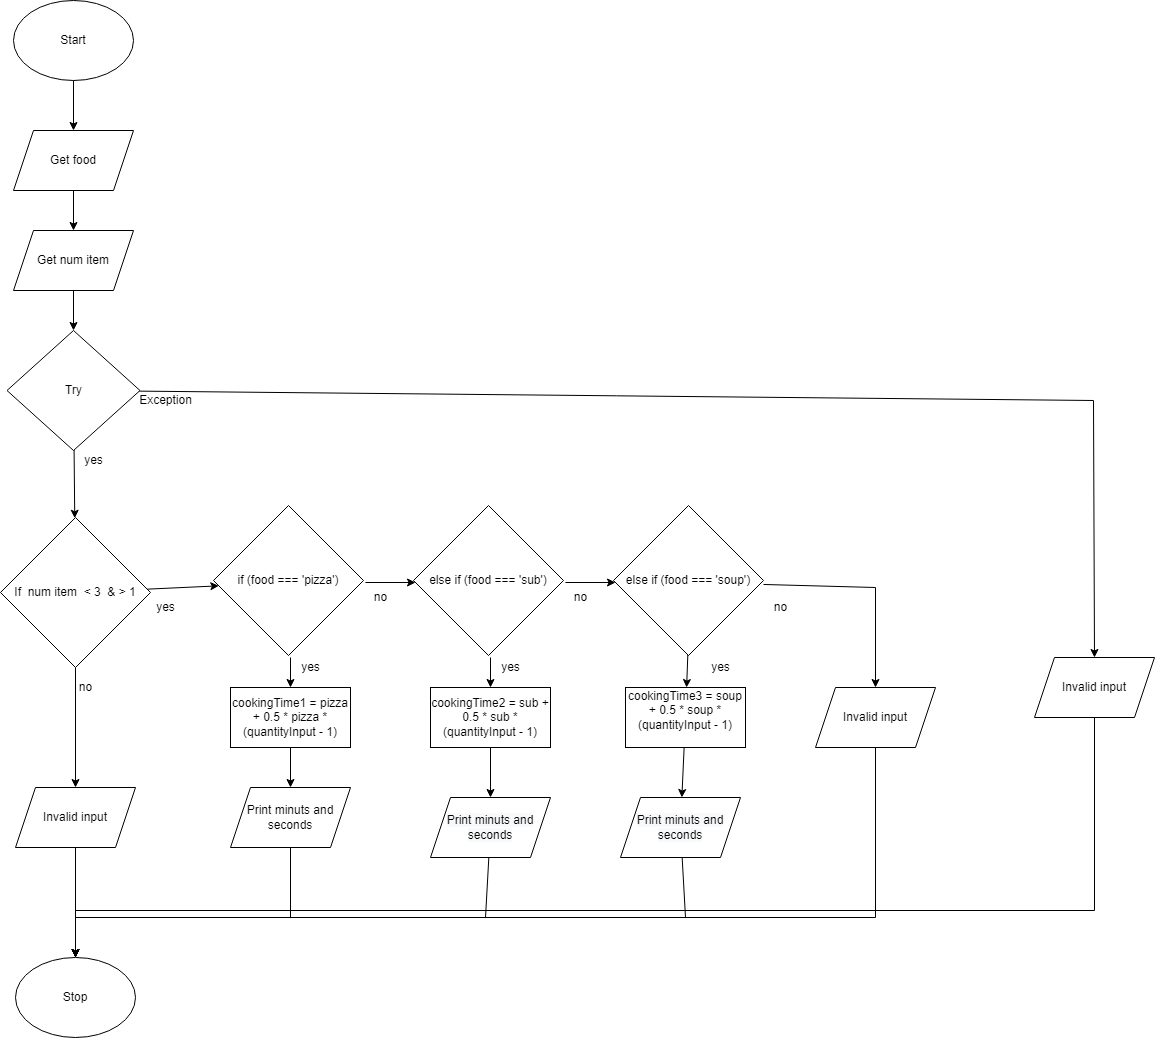

The diagram above was exported from draw.io. Its source (the exported page's mxGraphModel, read from the mxfile embedded in the PNG):
<mxGraphModel dx="709" dy="1570" grid="1" gridSize="10" guides="1" tooltips="1" connect="1" arrows="1" fold="1" page="1" pageScale="1" pageWidth="827" pageHeight="1169" math="0" shadow="0">
  <root>
    <mxCell id="0" />
    <mxCell id="1" parent="0" />
    <mxCell id="2" value="Stop" style="ellipse;whiteSpace=wrap;html=1;" parent="1" vertex="1">
      <mxGeometry x="162" y="747" width="120" height="80" as="geometry" />
    </mxCell>
    <mxCell id="27" value="" style="edgeStyle=none;html=1;" parent="1" source="3" target="5" edge="1">
      <mxGeometry relative="1" as="geometry" />
    </mxCell>
    <mxCell id="3" value="Start" style="ellipse;whiteSpace=wrap;html=1;" parent="1" vertex="1">
      <mxGeometry x="160" y="-210" width="120" height="80" as="geometry" />
    </mxCell>
    <mxCell id="49" value="" style="edgeStyle=none;html=1;" edge="1" parent="1" source="4" target="48">
      <mxGeometry relative="1" as="geometry" />
    </mxCell>
    <mxCell id="4" value="Get num item" style="shape=parallelogram;perimeter=parallelogramPerimeter;whiteSpace=wrap;html=1;fixedSize=1;" parent="1" vertex="1">
      <mxGeometry x="160" y="20" width="120" height="60" as="geometry" />
    </mxCell>
    <mxCell id="28" value="" style="edgeStyle=none;html=1;" parent="1" source="5" target="4" edge="1">
      <mxGeometry relative="1" as="geometry" />
    </mxCell>
    <mxCell id="5" value="Get food" style="shape=parallelogram;perimeter=parallelogramPerimeter;whiteSpace=wrap;html=1;fixedSize=1;" parent="1" vertex="1">
      <mxGeometry x="160" y="-80" width="120" height="60" as="geometry" />
    </mxCell>
    <mxCell id="30" value="" style="edgeStyle=none;html=1;" parent="1" source="6" edge="1">
      <mxGeometry relative="1" as="geometry">
        <mxPoint x="365.3333333333335" y="375.3333333333335" as="targetPoint" />
      </mxGeometry>
    </mxCell>
    <mxCell id="39" value="" style="edgeStyle=none;rounded=0;html=1;" parent="1" source="6" target="10" edge="1">
      <mxGeometry relative="1" as="geometry" />
    </mxCell>
    <mxCell id="6" value="If&amp;nbsp; num item&amp;nbsp; &amp;lt; 3&amp;nbsp; &amp;amp; &amp;gt; 1" style="rhombus;whiteSpace=wrap;html=1;" parent="1" vertex="1">
      <mxGeometry x="147" y="307" width="150" height="150" as="geometry" />
    </mxCell>
    <mxCell id="22" value="" style="edgeStyle=none;html=1;" parent="1" target="19" edge="1">
      <mxGeometry relative="1" as="geometry">
        <mxPoint x="637" y="447" as="sourcePoint" />
      </mxGeometry>
    </mxCell>
    <mxCell id="32" value="" style="edgeStyle=none;html=1;" parent="1" edge="1">
      <mxGeometry relative="1" as="geometry">
        <mxPoint x="712" y="372" as="sourcePoint" />
        <mxPoint x="762" y="372" as="targetPoint" />
      </mxGeometry>
    </mxCell>
    <mxCell id="7" value="else if (food === 'sub')" style="rhombus;whiteSpace=wrap;html=1;" parent="1" vertex="1">
      <mxGeometry x="560" y="295" width="150" height="150" as="geometry" />
    </mxCell>
    <mxCell id="25" value="" style="edgeStyle=none;html=1;" parent="1" target="21" edge="1">
      <mxGeometry relative="1" as="geometry">
        <mxPoint x="834.3214285714284" y="444.32142857142844" as="sourcePoint" />
      </mxGeometry>
    </mxCell>
    <mxCell id="33" style="edgeStyle=none;html=1;entryX=0.5;entryY=0;entryDx=0;entryDy=0;rounded=0;" parent="1" target="26" edge="1">
      <mxGeometry relative="1" as="geometry">
        <Array as="points">
          <mxPoint x="1022" y="377" />
        </Array>
        <mxPoint x="910.0263157894733" y="373.97368421052624" as="sourcePoint" />
      </mxGeometry>
    </mxCell>
    <mxCell id="8" value="else if (food === 'soup')" style="rhombus;whiteSpace=wrap;html=1;" parent="1" vertex="1">
      <mxGeometry x="760" y="295" width="150" height="150" as="geometry" />
    </mxCell>
    <mxCell id="17" value="" style="edgeStyle=none;html=1;" parent="1" target="15" edge="1">
      <mxGeometry relative="1" as="geometry">
        <mxPoint x="437" y="447" as="sourcePoint" />
      </mxGeometry>
    </mxCell>
    <mxCell id="31" value="" style="edgeStyle=none;html=1;" parent="1" edge="1">
      <mxGeometry relative="1" as="geometry">
        <mxPoint x="512" y="372" as="sourcePoint" />
        <mxPoint x="562" y="372" as="targetPoint" />
      </mxGeometry>
    </mxCell>
    <mxCell id="9" value="if (food === 'pizza')" style="rhombus;whiteSpace=wrap;html=1;" parent="1" vertex="1">
      <mxGeometry x="360" y="295" width="150" height="150" as="geometry" />
    </mxCell>
    <mxCell id="38" style="edgeStyle=none;rounded=0;html=1;entryX=0.5;entryY=0;entryDx=0;entryDy=0;" parent="1" source="10" target="2" edge="1">
      <mxGeometry relative="1" as="geometry" />
    </mxCell>
    <mxCell id="10" value="Invalid input" style="shape=parallelogram;perimeter=parallelogramPerimeter;whiteSpace=wrap;html=1;fixedSize=1;" parent="1" vertex="1">
      <mxGeometry x="162" y="577" width="120" height="60" as="geometry" />
    </mxCell>
    <mxCell id="36" style="edgeStyle=none;rounded=0;html=1;entryX=0.5;entryY=0;entryDx=0;entryDy=0;" parent="1" source="12" target="2" edge="1">
      <mxGeometry relative="1" as="geometry">
        <Array as="points">
          <mxPoint x="832" y="707" />
          <mxPoint x="222" y="707" />
        </Array>
      </mxGeometry>
    </mxCell>
    <mxCell id="12" value="&#10;&#10;&lt;span style=&quot;color: rgb(0, 0, 0); font-family: helvetica; font-size: 12px; font-style: normal; font-weight: 400; letter-spacing: normal; text-align: center; text-indent: 0px; text-transform: none; word-spacing: 0px; background-color: rgb(248, 249, 250); display: inline; float: none;&quot;&gt;Print minuts and seconds&lt;/span&gt;&#10;&#10;" style="shape=parallelogram;perimeter=parallelogramPerimeter;whiteSpace=wrap;html=1;fixedSize=1;" parent="1" vertex="1">
      <mxGeometry x="767" y="587" width="120" height="60" as="geometry" />
    </mxCell>
    <mxCell id="35" style="edgeStyle=none;rounded=0;html=1;entryX=0.5;entryY=0;entryDx=0;entryDy=0;" parent="1" source="13" target="2" edge="1">
      <mxGeometry relative="1" as="geometry">
        <Array as="points">
          <mxPoint x="632" y="707" />
          <mxPoint x="222" y="707" />
        </Array>
      </mxGeometry>
    </mxCell>
    <mxCell id="13" value="&#10;&#10;&lt;span style=&quot;color: rgb(0, 0, 0); font-family: helvetica; font-size: 12px; font-style: normal; font-weight: 400; letter-spacing: normal; text-align: center; text-indent: 0px; text-transform: none; word-spacing: 0px; background-color: rgb(248, 249, 250); display: inline; float: none;&quot;&gt;Print minuts and seconds&lt;/span&gt;&#10;&#10;" style="shape=parallelogram;perimeter=parallelogramPerimeter;whiteSpace=wrap;html=1;fixedSize=1;" parent="1" vertex="1">
      <mxGeometry x="577" y="587" width="120" height="60" as="geometry" />
    </mxCell>
    <mxCell id="34" style="edgeStyle=none;rounded=0;html=1;entryX=0.5;entryY=0;entryDx=0;entryDy=0;" parent="1" source="14" target="2" edge="1">
      <mxGeometry relative="1" as="geometry">
        <Array as="points">
          <mxPoint x="437" y="707" />
          <mxPoint x="222" y="707" />
        </Array>
      </mxGeometry>
    </mxCell>
    <mxCell id="14" value="Print minuts and seconds" style="shape=parallelogram;perimeter=parallelogramPerimeter;whiteSpace=wrap;html=1;fixedSize=1;" parent="1" vertex="1">
      <mxGeometry x="377" y="577" width="120" height="60" as="geometry" />
    </mxCell>
    <mxCell id="18" value="" style="edgeStyle=none;html=1;" parent="1" source="15" target="14" edge="1">
      <mxGeometry relative="1" as="geometry" />
    </mxCell>
    <mxCell id="15" value="cookingTime1 = pizza + 0.5 * pizza * (quantityInput - 1)" style="rounded=0;whiteSpace=wrap;html=1;" parent="1" vertex="1">
      <mxGeometry x="377" y="477" width="120" height="60" as="geometry" />
    </mxCell>
    <mxCell id="23" value="" style="edgeStyle=none;html=1;" parent="1" source="19" target="13" edge="1">
      <mxGeometry relative="1" as="geometry" />
    </mxCell>
    <mxCell id="19" value="cookingTime2 = sub + 0.5 * sub * (quantityInput - 1)" style="rounded=0;whiteSpace=wrap;html=1;" parent="1" vertex="1">
      <mxGeometry x="577" y="477" width="120" height="60" as="geometry" />
    </mxCell>
    <mxCell id="24" value="" style="edgeStyle=none;html=1;" parent="1" source="21" target="12" edge="1">
      <mxGeometry relative="1" as="geometry" />
    </mxCell>
    <mxCell id="21" value="&lt;div&gt;cookingTime3 = soup + 0.5 * soup * (quantityInput - 1)&lt;/div&gt;&lt;div&gt;&lt;br&gt;&lt;/div&gt;" style="rounded=0;whiteSpace=wrap;html=1;" parent="1" vertex="1">
      <mxGeometry x="772" y="477" width="120" height="60" as="geometry" />
    </mxCell>
    <mxCell id="37" style="edgeStyle=none;rounded=0;html=1;entryX=0.5;entryY=0;entryDx=0;entryDy=0;" parent="1" source="26" target="2" edge="1">
      <mxGeometry relative="1" as="geometry">
        <Array as="points">
          <mxPoint x="1022" y="707" />
          <mxPoint x="222" y="707" />
        </Array>
      </mxGeometry>
    </mxCell>
    <mxCell id="26" value="Invalid input" style="shape=parallelogram;perimeter=parallelogramPerimeter;whiteSpace=wrap;html=1;fixedSize=1;" parent="1" vertex="1">
      <mxGeometry x="962" y="477" width="120" height="60" as="geometry" />
    </mxCell>
    <mxCell id="40" value="no" style="text;html=1;align=center;verticalAlign=middle;resizable=0;points=[];autosize=1;strokeColor=none;fillColor=none;" parent="1" vertex="1">
      <mxGeometry x="217" y="467" width="30" height="20" as="geometry" />
    </mxCell>
    <mxCell id="41" value="yes" style="text;html=1;align=center;verticalAlign=middle;resizable=0;points=[];autosize=1;strokeColor=none;fillColor=none;" parent="1" vertex="1">
      <mxGeometry x="297" y="387" width="30" height="20" as="geometry" />
    </mxCell>
    <mxCell id="42" value="yes" style="text;html=1;align=center;verticalAlign=middle;resizable=0;points=[];autosize=1;strokeColor=none;fillColor=none;" parent="1" vertex="1">
      <mxGeometry x="442" y="447" width="30" height="20" as="geometry" />
    </mxCell>
    <mxCell id="43" value="yes" style="text;html=1;align=center;verticalAlign=middle;resizable=0;points=[];autosize=1;strokeColor=none;fillColor=none;" parent="1" vertex="1">
      <mxGeometry x="642" y="447" width="30" height="20" as="geometry" />
    </mxCell>
    <mxCell id="44" value="yes" style="text;html=1;align=center;verticalAlign=middle;resizable=0;points=[];autosize=1;strokeColor=none;fillColor=none;" parent="1" vertex="1">
      <mxGeometry x="852" y="447" width="30" height="20" as="geometry" />
    </mxCell>
    <mxCell id="45" value="no" style="text;html=1;align=center;verticalAlign=middle;resizable=0;points=[];autosize=1;strokeColor=none;fillColor=none;" parent="1" vertex="1">
      <mxGeometry x="512" y="377" width="30" height="20" as="geometry" />
    </mxCell>
    <mxCell id="46" value="no" style="text;html=1;align=center;verticalAlign=middle;resizable=0;points=[];autosize=1;strokeColor=none;fillColor=none;" parent="1" vertex="1">
      <mxGeometry x="712" y="377" width="30" height="20" as="geometry" />
    </mxCell>
    <mxCell id="47" value="no" style="text;html=1;align=center;verticalAlign=middle;resizable=0;points=[];autosize=1;strokeColor=none;fillColor=none;" parent="1" vertex="1">
      <mxGeometry x="912" y="387" width="30" height="20" as="geometry" />
    </mxCell>
    <mxCell id="50" value="" style="edgeStyle=none;html=1;" edge="1" parent="1" source="48" target="6">
      <mxGeometry relative="1" as="geometry" />
    </mxCell>
    <mxCell id="55" style="edgeStyle=none;rounded=0;html=1;entryX=0.5;entryY=0;entryDx=0;entryDy=0;" edge="1" parent="1" source="48" target="53">
      <mxGeometry relative="1" as="geometry">
        <Array as="points">
          <mxPoint x="1240" y="190" />
        </Array>
      </mxGeometry>
    </mxCell>
    <mxCell id="48" value="Try" style="rhombus;whiteSpace=wrap;html=1;" vertex="1" parent="1">
      <mxGeometry x="153.5" y="120" width="133" height="120" as="geometry" />
    </mxCell>
    <mxCell id="51" value="yes" style="text;html=1;align=center;verticalAlign=middle;resizable=0;points=[];autosize=1;strokeColor=none;fillColor=none;" vertex="1" parent="1">
      <mxGeometry x="225" y="240" width="30" height="20" as="geometry" />
    </mxCell>
    <mxCell id="56" style="edgeStyle=none;rounded=0;html=1;entryX=0.5;entryY=0;entryDx=0;entryDy=0;" edge="1" parent="1" source="53" target="2">
      <mxGeometry relative="1" as="geometry">
        <mxPoint x="220" y="743.8094656808036" as="targetPoint" />
        <Array as="points">
          <mxPoint x="1241" y="700" />
          <mxPoint x="222" y="700" />
        </Array>
      </mxGeometry>
    </mxCell>
    <mxCell id="53" value="Invalid input" style="shape=parallelogram;perimeter=parallelogramPerimeter;whiteSpace=wrap;html=1;fixedSize=1;" vertex="1" parent="1">
      <mxGeometry x="1181" y="447" width="120" height="60" as="geometry" />
    </mxCell>
    <mxCell id="59" value="Exception" style="text;html=1;align=center;verticalAlign=middle;resizable=0;points=[];autosize=1;strokeColor=none;fillColor=none;" vertex="1" parent="1">
      <mxGeometry x="277" y="180" width="70" height="20" as="geometry" />
    </mxCell>
  </root>
</mxGraphModel>